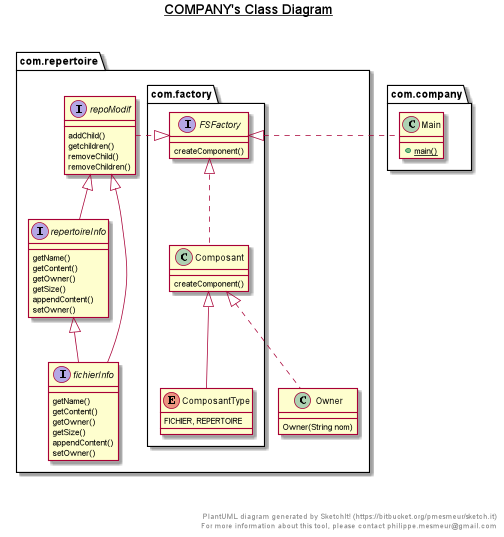

The diagram above was rendered by PlantUML. Its source (embedded in the PNG):
@startuml

title __COMPANY's Class Diagram__\n

  namespace com.company {
    class com.company.Main {
        {static} + main()
    }
  }


    namespace com.repertoire {
      interface com.repertoire.repertoireInfo extends repoModif {
      getName()
      getContent()
      getOwner()
      getSize()
      appendContent()
      setOwner()

      }
    }
    namespace com.repertoire {
          class com.repertoire.Owner {
          Owner(String nom)


          }
        }
    namespace com.repertoire {
          interface com.repertoire.fichierInfo extends repoModif,repertoireInfo {
          getName()
          getContent()
          getOwner()
          getSize()
          appendContent()
          setOwner()

          }
        }


     namespace com.repertoire {
        interface com.repertoire.repoModif    {
        addChild()
        getchildren()
        removeChild()
        removeChildren()

        }

  namespace com.factory {
        interface com.factory.FSFactory   {
            createComponent()
        }

        namespace com.factory {
                class com.factory.Composant implements FSFactory   {
                    createComponent()
                }

    namespace com.factory {
                enum com.factory.ComposantType extends Composant   {
                    FICHIER, REPERTOIRE
                }

  com.repertoire.repoModif .right.|> com.factory.FSFactory
  com.repertoire.Owner .up.|> com.factory.Composant
    com.company.Main .left.|> com.factory.FSFactory




right footer


PlantUML diagram generated by SketchIt! (https://bitbucket.org/pmesmeur/sketch.it)
For more information about this tool, please contact philippe.mesmeur@gmail.com
endfooter

@enduml